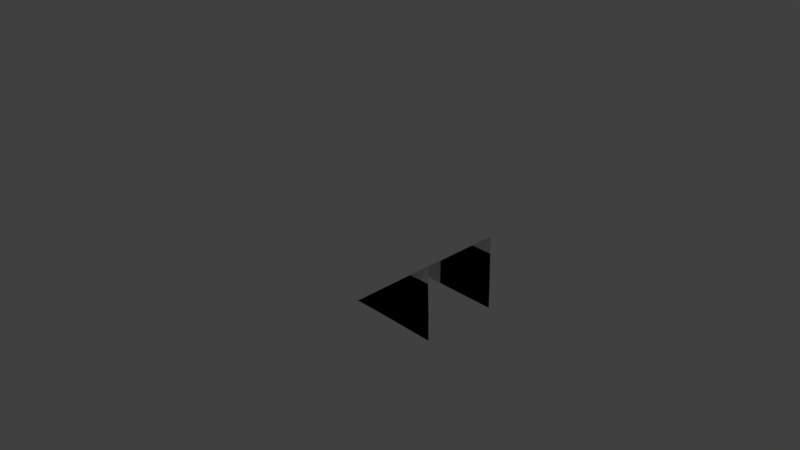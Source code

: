 # Source: GrassRamp.blend  (saved by Blender 2.79.0; exported with 4.5.12 LTS)
import bpy
from mathutils import Matrix  # noqa: F401  (used for matrix-valued properties, if any)

bpy.ops.wm.read_factory_settings(use_empty=True)
scene = bpy.context.scene
scene.name = 'Scene'

# ---- collections
col_collection_1 = bpy.data.collections.new('Collection 1'); scene.collection.children.link(col_collection_1)

# ---- materials (node trees are filled in below, after node groups)
mat_beatboxers_forest_tilemap = bpy.data.materials.new('beatboxers forest tilemap')
mat_beatboxers_forest_tilemap.alpha_threshold = 0.0
mat_beatboxers_forest_tilemap.use_transparent_shadow = False
mat_beatboxers_forest_tilemap.roughness = 0.5
mat_beatboxers_forest_tilemap.line_color = (0.0, 0.0, 0.0, 1.0)

# ---- material node trees

# ---- world
world_world = bpy.data.worlds.new('World'); scene.world = world_world
world_world.color = (0.05088, 0.05088, 0.05088)
world_world.use_sun_shadow = False
world_world.sun_shadow_jitter_overblur = 0.0
world_world.cycles.sampling_method = 'MANUAL'

# ---- cameras
cam_camera = bpy.data.cameras.new('Camera')
cam_camera.clip_end = 100.0
cam_camera.lens = 35.0
cam_camera.sensor_width = 32.0
cam_camera.sensor_height = 18.0
cam_camera.ortho_scale = 7.314
cam_camera.dof.focus_distance = 0.0
cam_camera.dof.aperture_fstop = 128.0

# ---- lights
light_lamp = bpy.data.lights.new('Lamp', 'POINT')
light_lamp.transmission_factor = 0.0
light_lamp.cutoff_distance = 30.0
light_lamp.energy = 100.0
light_lamp.shadow_buffer_clip_start = 1.001
light_lamp.shadow_soft_size = 0.1
light_lamp.shadow_maximum_resolution = 0.006
light_lamp.use_absolute_resolution = True

# ---- meshes
me_cube = bpy.data.meshes.new('Cube')
me_cube.from_pydata([(0.6351, 0.259, -0.1059), (1.413, -0.2426, 0.5217), (1.024, -0.2418, 0.207), (1.412, 0.2574, 0.5235), (0.6354, -0.2409, -0.1077), (0.6358, -0.7409, -0.1094), (1.024, -0.7418, 0.2053), (1.024, 0.2582, 0.2088), (1.801, 0.2565, 0.8382), (1.412, 0.2574, 0.5235), (1.413, -0.7426, 0.52), (1.413, -0.2426, 0.5217), (1.801, -0.2434, 0.8364), (1.801, -0.7434, 0.8347), (1.801, -0.2435, 0.8364), (1.413, -0.2426, 0.5217), (1.413, -0.7426, 0.52), (1.802, -0.7418, 0.6143), (1.817, -0.7418, 0.207), (1.024, -0.7418, 0.207), (1.822, -0.7418, -0.1011), (1.024, -0.7418, 0.206), (1.8, -0.7447, 0.833), (1.024, -0.7418, -0.1021), (0.6308, -0.7418, -0.1106), (1.524, -0.7418, 0.6095), (0.6384, -0.7418, -0.1076), (1.524, -0.7418, -0.1024), (1.524, -0.7418, 0.6094), (1.524, -0.7418, 0.207), (1.802, 0.2573, 0.6143), (1.024, 0.2573, -0.1021), (0.6352, 0.2615, -0.1065), (0.6372, 0.2577, -0.1056), (1.817, 0.2573, 0.207), (1.524, 0.2573, -0.1024), (1.024, 0.2573, 0.207), (1.822, 0.2573, -0.1011), (1.024, 0.2573, 0.2084), (1.8, 0.2543, 0.833), (1.524, 0.2556, 0.614), (1.524, 0.2573, 0.613), (1.524, 0.2573, 0.207), (0.6308, -0.7418, -0.1106), (1.024, -0.7418, -0.1021), (1.024, -0.7418, 0.207), (0.6384, -0.7418, -0.1076), (1.024, -0.7418, -0.1021), (1.524, -0.7418, -0.1024), (1.524, -0.7418, 0.207), (1.024, -0.7418, 0.207), (1.024, -0.7418, 0.207), (1.524, -0.7418, 0.207), (1.524, -0.7418, 0.6095), (1.024, -0.7418, 0.206), (1.524, -0.7418, 0.6095), (1.802, -0.7418, 0.6143), (1.8, -0.7447, 0.833), (1.524, -0.7418, 0.6094), (1.524, -0.7418, 0.207), (1.817, -0.7418, 0.207), (1.802, -0.7418, 0.6143), (1.524, -0.7418, 0.6095), (1.524, -0.7418, -0.1024), (1.822, -0.7418, -0.1011), (1.817, -0.7418, 0.207), (1.524, -0.7418, 0.207), (0.6352, 0.2615, -0.1065), (1.024, 0.2573, -0.1021), (1.024, 0.2573, 0.207), (0.6372, 0.2577, -0.1056), (1.024, 0.2573, -0.1021), (1.524, 0.2573, -0.1024), (1.524, 0.2573, 0.207), (1.024, 0.2573, 0.207), (1.024, 0.2573, 0.207), (1.524, 0.2573, 0.207), (1.524, 0.2573, 0.613), (1.024, 0.2573, 0.2084), (1.524, 0.2573, 0.613), (1.802, 0.2573, 0.6143), (1.8, 0.2543, 0.833), (1.524, 0.2556, 0.614), (1.524, 0.2573, 0.207), (1.817, 0.2573, 0.207), (1.802, 0.2573, 0.6143), (1.524, 0.2573, 0.613), (1.524, 0.2573, -0.1024), (1.822, 0.2573, -0.1011), (1.817, 0.2573, 0.207), (1.524, 0.2573, 0.207)], [], [(0, 4, 2, 7), (4, 5, 6, 2), (7, 2, 11, 9), (2, 6, 10, 11), (8, 3, 1, 12), (13, 14, 15, 16), (24, 26, 19, 23), (23, 19, 29, 27), (19, 21, 25, 29), (25, 28, 22, 17), (29, 25, 17, 18), (27, 29, 18, 20), (32, 33, 36, 31), (31, 36, 42, 35), (36, 38, 41, 42), (41, 40, 39, 30), (42, 41, 30, 34), (35, 42, 34, 37), (43, 44, 45, 46), (47, 48, 49, 50), (51, 52, 53, 54), (55, 56, 57, 58), (59, 60, 61, 62), (63, 64, 65, 66), (67, 68, 69, 70), (71, 72, 73, 74), (75, 76, 77, 78), (79, 80, 81, 82), (83, 84, 85, 86), (87, 88, 89, 90)])
_uv = me_cube.uv_layers.new(name='UVMap')
_uv.uv.foreach_set('vector', [0.0003906, 0.2502, 0.2496, 0.2502, 0.2496, 0.3748, 0.0003906, 0.3748, 0.2504, 0.2502, 0.4996, 0.2502, 0.4996, 0.3748, 0.2504, 0.3748, 0.4996, 0.2502, 0.2504, 0.2502, 0.2504, 0.3748, 0.4996, 0.3748, 0.0003906, 0.2502, 0.2496, 0.2502, 0.2496, 0.3748, 0.0003906, 0.3748, 0.2504, 0.2502, 0.4996, 0.2502, 0.4996, 0.3748, 0.2504, 0.3748, 0.2496, 0.3748, 0.2496, 0.2502, 0.0003902, 0.2502, 0.0003902, 0.3748, 0.8073, 0.3752, 0.8073, 0.4219, 0.9948, 0.4998, 0.9948, 0.3752, 0.9996, 0.3752, 0.9996, 0.4998, 0.7504, 0.4998, 0.7504, 0.3752, 0.9996, 0.3752, 0.9996, 0.3752, 0.7504, 0.4998, 0.7504, 0.3752, 0.8519, 0.3752, 0.8519, 0.3752, 0.9925, 0.4998, 0.9925, 0.3828, 0.8434, 0.3752, 0.8434, 0.4998, 0.984, 0.4998, 0.9996, 0.3752, 0.8434, 0.3752, 0.8434, 0.4998, 0.9996, 0.4998, 0.9996, 0.3752, 0.8073, 0.3752, 0.8073, 0.4219, 0.9948, 0.4998, 0.9948, 0.3752, 0.9996, 0.3752, 0.9996, 0.4998, 0.7504, 0.4998, 0.7504, 0.3752, 0.9996, 0.3752, 0.9996, 0.3752, 0.7504, 0.4998, 0.7504, 0.3752, 0.8519, 0.3752, 0.8519, 0.3752, 0.9925, 0.4998, 0.9925, 0.3828, 0.8434, 0.3752, 0.8434, 0.4998, 0.984, 0.4998, 0.9996, 0.3752, 0.8434, 0.3752, 0.8434, 0.4998, 0.9996, 0.4998, 0.9996, 0.3752, 0.8073, 0.3752, 0.9948, 0.3752, 0.9948, 0.4998, 0.8073, 0.4219, 0.9996, 0.3752, 0.7504, 0.3752, 0.7504, 0.4998, 0.9996, 0.4998, 0.9996, 0.3752, 0.7504, 0.3752, 0.7504, 0.4998, 0.9996, 0.3752, 0.8519, 0.3752, 0.9925, 0.3828, 0.9925, 0.4998, 0.8519, 0.3752, 0.8434, 0.3752, 0.9996, 0.3752, 0.984, 0.4998, 0.8434, 0.4998, 0.8434, 0.3752, 0.9996, 0.3752, 0.9996, 0.4998, 0.8434, 0.4998, 0.8073, 0.3752, 0.9948, 0.3752, 0.9948, 0.4998, 0.8073, 0.4219, 0.9996, 0.3752, 0.7504, 0.3752, 0.7504, 0.4998, 0.9996, 0.4998, 0.9996, 0.3752, 0.7504, 0.3752, 0.7504, 0.4998, 0.9996, 0.3752, 0.8519, 0.3752, 0.9925, 0.3828, 0.9925, 0.4998, 0.8519, 0.3752, 0.8434, 0.3752, 0.9996, 0.3752, 0.984, 0.4998, 0.8434, 0.4998, 0.8434, 0.3752, 0.9996, 0.3752, 0.9996, 0.4998, 0.8434, 0.4998])
me_cube.materials.append(mat_beatboxers_forest_tilemap)
me_cube.use_remesh_preserve_volume = False
me_cube.use_remesh_preserve_attributes = False
me_cube.use_mirror_vertex_groups = False
me_cube.update()

# ---- objects
ob_cube = bpy.data.objects.new('Cube', me_cube)
ob_lamp = bpy.data.objects.new('Lamp', light_lamp)
ob_camera = bpy.data.objects.new('Camera', cam_camera)

# ---- transforms, parenting, visibility, modifiers, constraints
ob_cube.location = (0.0, 0.0, 0.0)
ob_cube.lock_rotations_4d = False
ob_cube.empty_display_type = 'ARROWS'
ob_cube.lineart.crease_threshold = 0.0
ob_lamp.location = (4.076, 1.005, 5.904)
ob_lamp.rotation_euler = (0.6503, 0.05522, 1.866)
ob_lamp.lock_rotations_4d = False
ob_lamp.empty_display_type = 'ARROWS'
ob_lamp.color = (0.0, 0.0, 0.0, 0.0)
ob_lamp.lineart.crease_threshold = 0.0
ob_camera.location = (7.481, -6.508, 5.344)
ob_camera.rotation_euler = (1.109, 0.0, 0.8149)
ob_camera.lock_rotations_4d = False
ob_camera.empty_display_type = 'ARROWS'
ob_camera.color = (0.0, 0.0, 0.0, 0.0)
ob_camera.display_type = 'WIRE'
ob_camera.lineart.crease_threshold = 0.0

# ---- collection membership
col_collection_1.objects.link(ob_cube)
col_collection_1.objects.link(ob_lamp)
col_collection_1.objects.link(ob_camera)

# ---- scene / render settings (as saved in the file)
scene.camera = ob_camera
scene.frame_start = 1; scene.frame_end = 250; scene.frame_set(2)
scene.render.engine = 'BLENDER_EEVEE_NEXT'
scene.render.resolution_percentage = 50
scene.render.dither_intensity = 0.0
scene.cycles.use_denoising = False
scene.cycles.samples = 128
scene.cycles.sampling_pattern = 'TABULATED_SOBOL'
scene.cycles.use_adaptive_sampling = False
scene.cycles.use_light_tree = False
scene.cycles.blur_glossy = 0.0
scene.cycles.sample_clamp_indirect = 0.0
scene.view_settings.view_transform = 'Standard'
bpy.context.view_layer.update()
